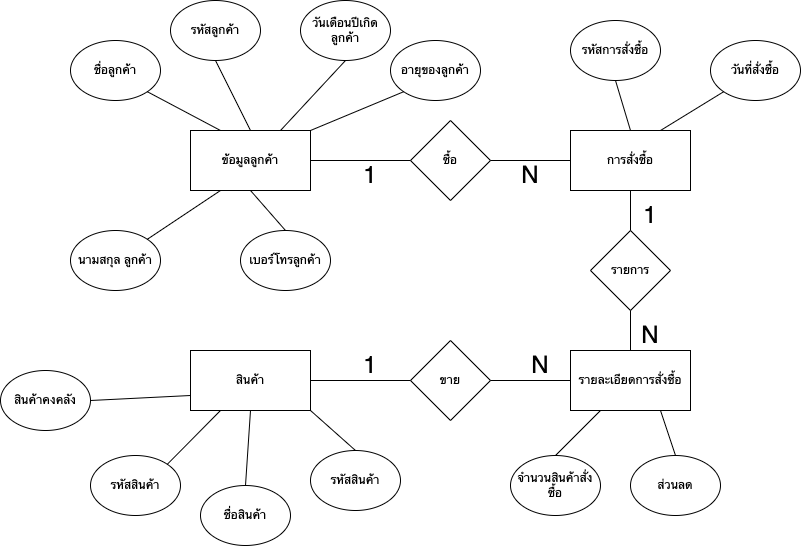

The diagram above was exported from draw.io. Its source (the exported page's mxGraphModel, read from the mxfile embedded in the PNG):
<mxGraphModel dx="1781" dy="648" grid="1" gridSize="10" guides="1" tooltips="1" connect="1" arrows="1" fold="1" page="1" pageScale="1" pageWidth="827" pageHeight="1169" math="0" shadow="0">
  <root>
    <mxCell id="0" />
    <mxCell id="1" parent="0" />
    <mxCell id="Z5md8pDJsXEkzur9eLeE-1" value="ข้อมูลลูกค้า" style="rounded=0;whiteSpace=wrap;html=1;" vertex="1" parent="1">
      <mxGeometry x="180" y="200" width="120" height="60" as="geometry" />
    </mxCell>
    <mxCell id="Z5md8pDJsXEkzur9eLeE-2" value="การสั่งซื้อ" style="rounded=0;whiteSpace=wrap;html=1;" vertex="1" parent="1">
      <mxGeometry x="560" y="200" width="120" height="60" as="geometry" />
    </mxCell>
    <mxCell id="Z5md8pDJsXEkzur9eLeE-3" value="สินค้า" style="rounded=0;whiteSpace=wrap;html=1;" vertex="1" parent="1">
      <mxGeometry x="180" y="420" width="120" height="60" as="geometry" />
    </mxCell>
    <mxCell id="Z5md8pDJsXEkzur9eLeE-4" value="รายละเอียดการสั่งซื้อ" style="rounded=0;whiteSpace=wrap;html=1;" vertex="1" parent="1">
      <mxGeometry x="560" y="420" width="120" height="60" as="geometry" />
    </mxCell>
    <mxCell id="Z5md8pDJsXEkzur9eLeE-5" value="รหัสการสั่งซื้อ" style="ellipse;whiteSpace=wrap;html=1;" vertex="1" parent="1">
      <mxGeometry x="560" y="90" width="90" height="60" as="geometry" />
    </mxCell>
    <mxCell id="Z5md8pDJsXEkzur9eLeE-6" value="อายุของลูกค้า" style="ellipse;whiteSpace=wrap;html=1;" vertex="1" parent="1">
      <mxGeometry x="380" y="110" width="90" height="60" as="geometry" />
    </mxCell>
    <mxCell id="Z5md8pDJsXEkzur9eLeE-7" value="วันเดือนปีเกิดลูกค้า" style="ellipse;whiteSpace=wrap;html=1;" vertex="1" parent="1">
      <mxGeometry x="290" y="70" width="90" height="60" as="geometry" />
    </mxCell>
    <mxCell id="Z5md8pDJsXEkzur9eLeE-8" value="รหัสลูกค้า" style="ellipse;whiteSpace=wrap;html=1;" vertex="1" parent="1">
      <mxGeometry x="160" y="70" width="90" height="60" as="geometry" />
    </mxCell>
    <mxCell id="Z5md8pDJsXEkzur9eLeE-9" value="ชื่อลูกค้า" style="ellipse;whiteSpace=wrap;html=1;" vertex="1" parent="1">
      <mxGeometry x="60" y="110" width="90" height="60" as="geometry" />
    </mxCell>
    <mxCell id="Z5md8pDJsXEkzur9eLeE-10" value="นามสกุล ลูกค้า" style="ellipse;whiteSpace=wrap;html=1;" vertex="1" parent="1">
      <mxGeometry x="60" y="300" width="90" height="60" as="geometry" />
    </mxCell>
    <mxCell id="Z5md8pDJsXEkzur9eLeE-11" value="เบอร์โทรลูกค้า" style="ellipse;whiteSpace=wrap;html=1;" vertex="1" parent="1">
      <mxGeometry x="230" y="300" width="90" height="60" as="geometry" />
    </mxCell>
    <mxCell id="Z5md8pDJsXEkzur9eLeE-12" value="วันที่สั่งซื้อ" style="ellipse;whiteSpace=wrap;html=1;" vertex="1" parent="1">
      <mxGeometry x="700" y="110" width="90" height="60" as="geometry" />
    </mxCell>
    <mxCell id="Z5md8pDJsXEkzur9eLeE-13" value="จำนวนสินค้าสั่งซื้อ" style="ellipse;whiteSpace=wrap;html=1;" vertex="1" parent="1">
      <mxGeometry x="500" y="525" width="90" height="60" as="geometry" />
    </mxCell>
    <mxCell id="Z5md8pDJsXEkzur9eLeE-14" value="ส่วนลด" style="ellipse;whiteSpace=wrap;html=1;" vertex="1" parent="1">
      <mxGeometry x="620" y="525" width="90" height="60" as="geometry" />
    </mxCell>
    <mxCell id="Z5md8pDJsXEkzur9eLeE-15" value="สินค้าคงคลัง" style="ellipse;whiteSpace=wrap;html=1;" vertex="1" parent="1">
      <mxGeometry x="-10" y="440" width="90" height="60" as="geometry" />
    </mxCell>
    <mxCell id="Z5md8pDJsXEkzur9eLeE-16" value="รหัสสินค้า" style="ellipse;whiteSpace=wrap;html=1;" vertex="1" parent="1">
      <mxGeometry x="80" y="525" width="90" height="60" as="geometry" />
    </mxCell>
    <mxCell id="Z5md8pDJsXEkzur9eLeE-17" value="ชื่อสินค้า" style="ellipse;whiteSpace=wrap;html=1;" vertex="1" parent="1">
      <mxGeometry x="190" y="555" width="90" height="60" as="geometry" />
    </mxCell>
    <mxCell id="Z5md8pDJsXEkzur9eLeE-18" value="รหัสสินค้า" style="ellipse;whiteSpace=wrap;html=1;" vertex="1" parent="1">
      <mxGeometry x="300" y="520" width="90" height="60" as="geometry" />
    </mxCell>
    <mxCell id="Z5md8pDJsXEkzur9eLeE-19" value="" style="endArrow=none;html=1;rounded=0;entryX=0;entryY=1;entryDx=0;entryDy=0;exitX=1;exitY=0;exitDx=0;exitDy=0;" edge="1" parent="1" source="Z5md8pDJsXEkzur9eLeE-1" target="Z5md8pDJsXEkzur9eLeE-6">
      <mxGeometry width="50" height="50" relative="1" as="geometry">
        <mxPoint x="390" y="360" as="sourcePoint" />
        <mxPoint x="440" y="310" as="targetPoint" />
      </mxGeometry>
    </mxCell>
    <mxCell id="Z5md8pDJsXEkzur9eLeE-21" value="" style="endArrow=none;html=1;rounded=0;entryX=0.5;entryY=1;entryDx=0;entryDy=0;exitX=0.5;exitY=0;exitDx=0;exitDy=0;" edge="1" parent="1" source="Z5md8pDJsXEkzur9eLeE-2" target="Z5md8pDJsXEkzur9eLeE-5">
      <mxGeometry width="50" height="50" relative="1" as="geometry">
        <mxPoint x="320" y="220" as="sourcePoint" />
        <mxPoint x="413" y="181" as="targetPoint" />
      </mxGeometry>
    </mxCell>
    <mxCell id="Z5md8pDJsXEkzur9eLeE-22" value="" style="endArrow=none;html=1;rounded=0;entryX=1;entryY=1;entryDx=0;entryDy=0;exitX=0.25;exitY=0;exitDx=0;exitDy=0;" edge="1" parent="1" source="Z5md8pDJsXEkzur9eLeE-1" target="Z5md8pDJsXEkzur9eLeE-9">
      <mxGeometry width="50" height="50" relative="1" as="geometry">
        <mxPoint x="330" y="230" as="sourcePoint" />
        <mxPoint x="423" y="191" as="targetPoint" />
      </mxGeometry>
    </mxCell>
    <mxCell id="Z5md8pDJsXEkzur9eLeE-23" value="" style="endArrow=none;html=1;rounded=0;entryX=0.5;entryY=1;entryDx=0;entryDy=0;exitX=0.5;exitY=0;exitDx=0;exitDy=0;" edge="1" parent="1" source="Z5md8pDJsXEkzur9eLeE-1" target="Z5md8pDJsXEkzur9eLeE-8">
      <mxGeometry width="50" height="50" relative="1" as="geometry">
        <mxPoint x="340" y="240" as="sourcePoint" />
        <mxPoint x="433" y="201" as="targetPoint" />
      </mxGeometry>
    </mxCell>
    <mxCell id="Z5md8pDJsXEkzur9eLeE-24" value="" style="endArrow=none;html=1;rounded=0;entryX=0.5;entryY=1;entryDx=0;entryDy=0;exitX=0.75;exitY=0;exitDx=0;exitDy=0;" edge="1" parent="1" source="Z5md8pDJsXEkzur9eLeE-1" target="Z5md8pDJsXEkzur9eLeE-7">
      <mxGeometry width="50" height="50" relative="1" as="geometry">
        <mxPoint x="350" y="250" as="sourcePoint" />
        <mxPoint x="443" y="211" as="targetPoint" />
      </mxGeometry>
    </mxCell>
    <mxCell id="Z5md8pDJsXEkzur9eLeE-27" value="" style="endArrow=none;html=1;rounded=0;entryX=0.5;entryY=1;entryDx=0;entryDy=0;exitX=0.5;exitY=0;exitDx=0;exitDy=0;" edge="1" parent="1" source="Z5md8pDJsXEkzur9eLeE-11" target="Z5md8pDJsXEkzur9eLeE-1">
      <mxGeometry width="50" height="50" relative="1" as="geometry">
        <mxPoint x="340" y="240" as="sourcePoint" />
        <mxPoint x="433" y="201" as="targetPoint" />
      </mxGeometry>
    </mxCell>
    <mxCell id="Z5md8pDJsXEkzur9eLeE-29" value="" style="endArrow=none;html=1;rounded=0;entryX=0.25;entryY=1;entryDx=0;entryDy=0;exitX=1;exitY=0;exitDx=0;exitDy=0;" edge="1" parent="1" source="Z5md8pDJsXEkzur9eLeE-10" target="Z5md8pDJsXEkzur9eLeE-1">
      <mxGeometry width="50" height="50" relative="1" as="geometry">
        <mxPoint x="360" y="260" as="sourcePoint" />
        <mxPoint x="453" y="221" as="targetPoint" />
      </mxGeometry>
    </mxCell>
    <mxCell id="Z5md8pDJsXEkzur9eLeE-30" value="" style="endArrow=none;html=1;rounded=0;entryX=1;entryY=0.5;entryDx=0;entryDy=0;exitX=0;exitY=0.75;exitDx=0;exitDy=0;" edge="1" parent="1" source="Z5md8pDJsXEkzur9eLeE-3" target="Z5md8pDJsXEkzur9eLeE-15">
      <mxGeometry width="50" height="50" relative="1" as="geometry">
        <mxPoint x="370" y="270" as="sourcePoint" />
        <mxPoint x="463" y="231" as="targetPoint" />
      </mxGeometry>
    </mxCell>
    <mxCell id="Z5md8pDJsXEkzur9eLeE-31" value="" style="endArrow=none;html=1;rounded=0;exitX=1;exitY=0;exitDx=0;exitDy=0;" edge="1" parent="1" source="Z5md8pDJsXEkzur9eLeE-16">
      <mxGeometry width="50" height="50" relative="1" as="geometry">
        <mxPoint x="380" y="280" as="sourcePoint" />
        <mxPoint x="210" y="480" as="targetPoint" />
      </mxGeometry>
    </mxCell>
    <mxCell id="Z5md8pDJsXEkzur9eLeE-32" value="" style="endArrow=none;html=1;rounded=0;entryX=0.5;entryY=1;entryDx=0;entryDy=0;exitX=0.5;exitY=0;exitDx=0;exitDy=0;" edge="1" parent="1" source="Z5md8pDJsXEkzur9eLeE-17" target="Z5md8pDJsXEkzur9eLeE-3">
      <mxGeometry width="50" height="50" relative="1" as="geometry">
        <mxPoint x="390" y="290" as="sourcePoint" />
        <mxPoint x="483" y="251" as="targetPoint" />
      </mxGeometry>
    </mxCell>
    <mxCell id="Z5md8pDJsXEkzur9eLeE-33" value="" style="endArrow=none;html=1;rounded=0;entryX=1;entryY=1;entryDx=0;entryDy=0;exitX=0.5;exitY=0;exitDx=0;exitDy=0;" edge="1" parent="1" source="Z5md8pDJsXEkzur9eLeE-18" target="Z5md8pDJsXEkzur9eLeE-3">
      <mxGeometry width="50" height="50" relative="1" as="geometry">
        <mxPoint x="400" y="300" as="sourcePoint" />
        <mxPoint x="493" y="261" as="targetPoint" />
      </mxGeometry>
    </mxCell>
    <mxCell id="Z5md8pDJsXEkzur9eLeE-34" value="" style="endArrow=none;html=1;rounded=0;entryX=0.25;entryY=1;entryDx=0;entryDy=0;exitX=0.5;exitY=0;exitDx=0;exitDy=0;" edge="1" parent="1" source="Z5md8pDJsXEkzur9eLeE-13" target="Z5md8pDJsXEkzur9eLeE-4">
      <mxGeometry width="50" height="50" relative="1" as="geometry">
        <mxPoint x="410" y="310" as="sourcePoint" />
        <mxPoint x="503" y="271" as="targetPoint" />
      </mxGeometry>
    </mxCell>
    <mxCell id="Z5md8pDJsXEkzur9eLeE-35" value="" style="endArrow=none;html=1;rounded=0;entryX=0.5;entryY=0;entryDx=0;entryDy=0;exitX=0.75;exitY=1;exitDx=0;exitDy=0;" edge="1" parent="1" source="Z5md8pDJsXEkzur9eLeE-4" target="Z5md8pDJsXEkzur9eLeE-14">
      <mxGeometry width="50" height="50" relative="1" as="geometry">
        <mxPoint x="420" y="320" as="sourcePoint" />
        <mxPoint x="513" y="281" as="targetPoint" />
      </mxGeometry>
    </mxCell>
    <mxCell id="Z5md8pDJsXEkzur9eLeE-36" value="" style="endArrow=none;html=1;rounded=0;entryX=0;entryY=1;entryDx=0;entryDy=0;exitX=0.75;exitY=0;exitDx=0;exitDy=0;" edge="1" parent="1" source="Z5md8pDJsXEkzur9eLeE-2" target="Z5md8pDJsXEkzur9eLeE-12">
      <mxGeometry width="50" height="50" relative="1" as="geometry">
        <mxPoint x="430" y="330" as="sourcePoint" />
        <mxPoint x="523" y="291" as="targetPoint" />
      </mxGeometry>
    </mxCell>
    <mxCell id="Z5md8pDJsXEkzur9eLeE-37" value="ขาย" style="rhombus;whiteSpace=wrap;html=1;" vertex="1" parent="1">
      <mxGeometry x="400" y="410" width="80" height="80" as="geometry" />
    </mxCell>
    <mxCell id="Z5md8pDJsXEkzur9eLeE-38" value="ซื้อ" style="rhombus;whiteSpace=wrap;html=1;" vertex="1" parent="1">
      <mxGeometry x="400" y="190" width="80" height="80" as="geometry" />
    </mxCell>
    <mxCell id="Z5md8pDJsXEkzur9eLeE-39" value="รายการ" style="rhombus;whiteSpace=wrap;html=1;" vertex="1" parent="1">
      <mxGeometry x="580" y="300" width="80" height="80" as="geometry" />
    </mxCell>
    <mxCell id="Z5md8pDJsXEkzur9eLeE-40" value="" style="endArrow=none;html=1;rounded=0;entryX=1;entryY=0.5;entryDx=0;entryDy=0;exitX=0;exitY=0.5;exitDx=0;exitDy=0;" edge="1" parent="1" source="Z5md8pDJsXEkzur9eLeE-2" target="Z5md8pDJsXEkzur9eLeE-38">
      <mxGeometry width="50" height="50" relative="1" as="geometry">
        <mxPoint x="390" y="360" as="sourcePoint" />
        <mxPoint x="440" y="310" as="targetPoint" />
      </mxGeometry>
    </mxCell>
    <mxCell id="Z5md8pDJsXEkzur9eLeE-41" value="" style="endArrow=none;html=1;rounded=0;exitX=1;exitY=0.5;exitDx=0;exitDy=0;entryX=0;entryY=0.5;entryDx=0;entryDy=0;" edge="1" parent="1" source="Z5md8pDJsXEkzur9eLeE-3" target="Z5md8pDJsXEkzur9eLeE-37">
      <mxGeometry width="50" height="50" relative="1" as="geometry">
        <mxPoint x="400" y="370" as="sourcePoint" />
        <mxPoint x="450" y="320" as="targetPoint" />
      </mxGeometry>
    </mxCell>
    <mxCell id="Z5md8pDJsXEkzur9eLeE-42" value="" style="endArrow=none;html=1;rounded=0;exitX=1;exitY=0.5;exitDx=0;exitDy=0;entryX=0;entryY=0.5;entryDx=0;entryDy=0;" edge="1" parent="1" source="Z5md8pDJsXEkzur9eLeE-1" target="Z5md8pDJsXEkzur9eLeE-38">
      <mxGeometry width="50" height="50" relative="1" as="geometry">
        <mxPoint x="410" y="380" as="sourcePoint" />
        <mxPoint x="460" y="330" as="targetPoint" />
      </mxGeometry>
    </mxCell>
    <mxCell id="Z5md8pDJsXEkzur9eLeE-43" value="" style="endArrow=none;html=1;rounded=0;entryX=0;entryY=0.5;entryDx=0;entryDy=0;exitX=1;exitY=0.5;exitDx=0;exitDy=0;" edge="1" parent="1" source="Z5md8pDJsXEkzur9eLeE-37" target="Z5md8pDJsXEkzur9eLeE-4">
      <mxGeometry width="50" height="50" relative="1" as="geometry">
        <mxPoint x="410" y="380" as="sourcePoint" />
        <mxPoint x="460" y="330" as="targetPoint" />
      </mxGeometry>
    </mxCell>
    <mxCell id="Z5md8pDJsXEkzur9eLeE-44" value="" style="endArrow=none;html=1;rounded=0;entryX=0.5;entryY=1;entryDx=0;entryDy=0;exitX=0.5;exitY=0;exitDx=0;exitDy=0;" edge="1" parent="1" source="Z5md8pDJsXEkzur9eLeE-4" target="Z5md8pDJsXEkzur9eLeE-39">
      <mxGeometry width="50" height="50" relative="1" as="geometry">
        <mxPoint x="420" y="390" as="sourcePoint" />
        <mxPoint x="470" y="340" as="targetPoint" />
      </mxGeometry>
    </mxCell>
    <mxCell id="Z5md8pDJsXEkzur9eLeE-45" value="" style="endArrow=none;html=1;rounded=0;entryX=0.5;entryY=1;entryDx=0;entryDy=0;exitX=0.5;exitY=0;exitDx=0;exitDy=0;" edge="1" parent="1" source="Z5md8pDJsXEkzur9eLeE-39" target="Z5md8pDJsXEkzur9eLeE-2">
      <mxGeometry width="50" height="50" relative="1" as="geometry">
        <mxPoint x="430" y="400" as="sourcePoint" />
        <mxPoint x="480" y="350" as="targetPoint" />
      </mxGeometry>
    </mxCell>
    <mxCell id="Z5md8pDJsXEkzur9eLeE-47" value="&lt;font style=&quot;font-size: 24px;&quot;&gt;N&lt;/font&gt;" style="text;strokeColor=none;align=center;fillColor=none;html=1;verticalAlign=middle;whiteSpace=wrap;rounded=0;" vertex="1" parent="1">
      <mxGeometry x="500" y="420" width="60" height="30" as="geometry" />
    </mxCell>
    <mxCell id="Z5md8pDJsXEkzur9eLeE-49" value="&lt;font style=&quot;font-size: 24px;&quot;&gt;1&lt;/font&gt;" style="text;strokeColor=none;align=center;fillColor=none;html=1;verticalAlign=middle;whiteSpace=wrap;rounded=0;" vertex="1" parent="1">
      <mxGeometry x="610" y="270" width="60" height="30" as="geometry" />
    </mxCell>
    <mxCell id="Z5md8pDJsXEkzur9eLeE-50" value="&lt;font style=&quot;font-size: 24px;&quot;&gt;1&lt;/font&gt;" style="text;strokeColor=none;align=center;fillColor=none;html=1;verticalAlign=middle;whiteSpace=wrap;rounded=0;" vertex="1" parent="1">
      <mxGeometry x="330" y="420" width="60" height="30" as="geometry" />
    </mxCell>
    <mxCell id="Z5md8pDJsXEkzur9eLeE-51" value="&lt;font style=&quot;font-size: 24px;&quot;&gt;1&lt;/font&gt;" style="text;strokeColor=none;align=center;fillColor=none;html=1;verticalAlign=middle;whiteSpace=wrap;rounded=0;" vertex="1" parent="1">
      <mxGeometry x="330" y="230" width="60" height="30" as="geometry" />
    </mxCell>
    <mxCell id="Z5md8pDJsXEkzur9eLeE-54" value="&lt;font style=&quot;font-size: 24px;&quot;&gt;N&lt;/font&gt;" style="text;strokeColor=none;align=center;fillColor=none;html=1;verticalAlign=middle;whiteSpace=wrap;rounded=0;" vertex="1" parent="1">
      <mxGeometry x="610" y="390" width="60" height="30" as="geometry" />
    </mxCell>
    <mxCell id="Z5md8pDJsXEkzur9eLeE-55" value="&lt;font style=&quot;font-size: 24px;&quot;&gt;N&lt;/font&gt;" style="text;strokeColor=none;align=center;fillColor=none;html=1;verticalAlign=middle;whiteSpace=wrap;rounded=0;" vertex="1" parent="1">
      <mxGeometry x="490" y="230" width="60" height="30" as="geometry" />
    </mxCell>
  </root>
</mxGraphModel>